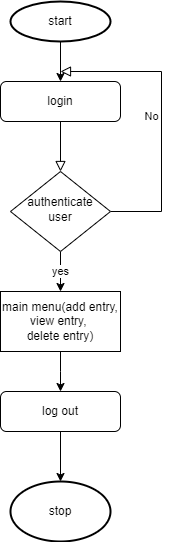

The diagram above was exported from draw.io. Its source (the exported page's mxGraphModel, read from the mxfile embedded in the PNG):
<mxGraphModel dx="880" dy="1647" grid="1" gridSize="10" guides="1" tooltips="1" connect="1" arrows="1" fold="1" page="1" pageScale="1" pageWidth="827" pageHeight="1169" math="0" shadow="0">
  <root>
    <mxCell id="WIyWlLk6GJQsqaUBKTNV-0" />
    <mxCell id="WIyWlLk6GJQsqaUBKTNV-1" parent="WIyWlLk6GJQsqaUBKTNV-0" />
    <mxCell id="WIyWlLk6GJQsqaUBKTNV-2" value="" style="rounded=0;html=1;jettySize=auto;orthogonalLoop=1;fontSize=11;endArrow=block;endFill=0;endSize=8;strokeWidth=1;shadow=0;labelBackgroundColor=none;edgeStyle=orthogonalEdgeStyle;" parent="WIyWlLk6GJQsqaUBKTNV-1" source="WIyWlLk6GJQsqaUBKTNV-3" target="WIyWlLk6GJQsqaUBKTNV-6" edge="1">
      <mxGeometry relative="1" as="geometry" />
    </mxCell>
    <mxCell id="WIyWlLk6GJQsqaUBKTNV-3" value="login" style="rounded=1;whiteSpace=wrap;html=1;fontSize=12;glass=0;strokeWidth=1;shadow=0;" parent="WIyWlLk6GJQsqaUBKTNV-1" vertex="1">
      <mxGeometry x="160" y="80" width="120" height="40" as="geometry" />
    </mxCell>
    <mxCell id="WIyWlLk6GJQsqaUBKTNV-5" value="No" style="edgeStyle=orthogonalEdgeStyle;rounded=0;html=1;jettySize=auto;orthogonalLoop=1;fontSize=11;endArrow=block;endFill=0;endSize=8;strokeWidth=1;shadow=0;labelBackgroundColor=none;" parent="WIyWlLk6GJQsqaUBKTNV-1" source="WIyWlLk6GJQsqaUBKTNV-6" edge="1">
      <mxGeometry y="10" relative="1" as="geometry">
        <mxPoint as="offset" />
        <mxPoint x="220" y="70" as="targetPoint" />
        <Array as="points">
          <mxPoint x="321" y="210" />
        </Array>
      </mxGeometry>
    </mxCell>
    <mxCell id="-qw_Vmnm0ngDTnPcW4U0-4" value="yes" style="edgeStyle=orthogonalEdgeStyle;rounded=0;orthogonalLoop=1;jettySize=auto;html=1;" edge="1" parent="WIyWlLk6GJQsqaUBKTNV-1" source="WIyWlLk6GJQsqaUBKTNV-6" target="-qw_Vmnm0ngDTnPcW4U0-3">
      <mxGeometry relative="1" as="geometry" />
    </mxCell>
    <mxCell id="WIyWlLk6GJQsqaUBKTNV-6" value="authenticate user" style="rhombus;whiteSpace=wrap;html=1;shadow=0;fontFamily=Helvetica;fontSize=12;align=center;strokeWidth=1;spacing=6;spacingTop=-4;" parent="WIyWlLk6GJQsqaUBKTNV-1" vertex="1">
      <mxGeometry x="170" y="170" width="100" height="80" as="geometry" />
    </mxCell>
    <mxCell id="-qw_Vmnm0ngDTnPcW4U0-18" value="" style="edgeStyle=orthogonalEdgeStyle;rounded=0;orthogonalLoop=1;jettySize=auto;html=1;" edge="1" parent="WIyWlLk6GJQsqaUBKTNV-1" source="WIyWlLk6GJQsqaUBKTNV-11" target="-qw_Vmnm0ngDTnPcW4U0-17">
      <mxGeometry relative="1" as="geometry" />
    </mxCell>
    <mxCell id="WIyWlLk6GJQsqaUBKTNV-11" value="log out" style="rounded=1;whiteSpace=wrap;html=1;fontSize=12;glass=0;strokeWidth=1;shadow=0;" parent="WIyWlLk6GJQsqaUBKTNV-1" vertex="1">
      <mxGeometry x="160" y="390" width="120" height="40" as="geometry" />
    </mxCell>
    <mxCell id="-qw_Vmnm0ngDTnPcW4U0-1" value="" style="edgeStyle=orthogonalEdgeStyle;rounded=0;orthogonalLoop=1;jettySize=auto;html=1;" edge="1" parent="WIyWlLk6GJQsqaUBKTNV-1" source="-qw_Vmnm0ngDTnPcW4U0-0" target="WIyWlLk6GJQsqaUBKTNV-3">
      <mxGeometry relative="1" as="geometry" />
    </mxCell>
    <mxCell id="-qw_Vmnm0ngDTnPcW4U0-0" value="start" style="strokeWidth=2;html=1;shape=mxgraph.flowchart.start_1;whiteSpace=wrap;" vertex="1" parent="WIyWlLk6GJQsqaUBKTNV-1">
      <mxGeometry x="170" width="100" height="40" as="geometry" />
    </mxCell>
    <mxCell id="-qw_Vmnm0ngDTnPcW4U0-7" value="" style="edgeStyle=orthogonalEdgeStyle;rounded=0;orthogonalLoop=1;jettySize=auto;html=1;" edge="1" parent="WIyWlLk6GJQsqaUBKTNV-1" source="-qw_Vmnm0ngDTnPcW4U0-3">
      <mxGeometry relative="1" as="geometry">
        <mxPoint x="220" y="390" as="targetPoint" />
      </mxGeometry>
    </mxCell>
    <mxCell id="-qw_Vmnm0ngDTnPcW4U0-3" value="main menu(add entry, view entry,&amp;nbsp;&lt;br&gt;delete entry)" style="rounded=0;whiteSpace=wrap;html=1;" vertex="1" parent="WIyWlLk6GJQsqaUBKTNV-1">
      <mxGeometry x="160" y="290" width="120" height="60" as="geometry" />
    </mxCell>
    <mxCell id="-qw_Vmnm0ngDTnPcW4U0-17" value="stop" style="strokeWidth=2;html=1;shape=mxgraph.flowchart.start_1;whiteSpace=wrap;" vertex="1" parent="WIyWlLk6GJQsqaUBKTNV-1">
      <mxGeometry x="170" y="480" width="100" height="60" as="geometry" />
    </mxCell>
  </root>
</mxGraphModel>